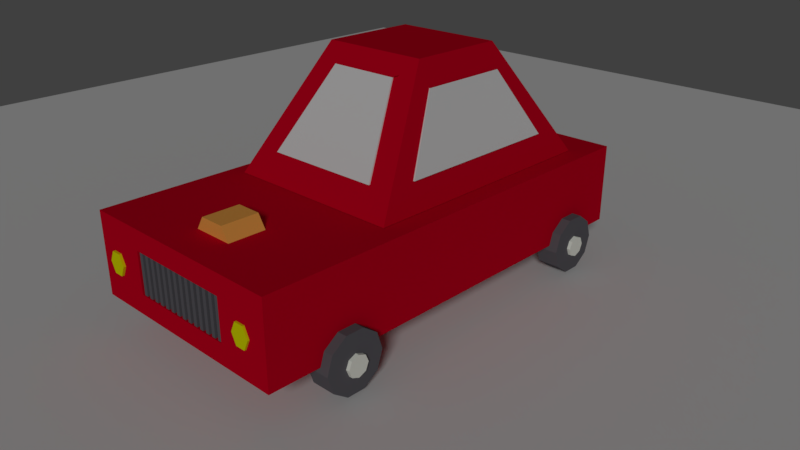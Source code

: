 # Source: Car.blend  (saved by Blender 2.78.0; exported with 4.5.12 LTS)
import bpy
from mathutils import Matrix  # noqa: F401  (used for matrix-valued properties, if any)

bpy.ops.wm.read_factory_settings(use_empty=True)
scene = bpy.context.scene
scene.name = 'Scene'

# ---- collections
col_collection_1 = bpy.data.collections.new('Collection 1'); scene.collection.children.link(col_collection_1)

# ---- materials (node trees are filled in below, after node groups)
mat_material = bpy.data.materials.new('Material')
mat_material.alpha_threshold = 0.0
mat_material.use_transparent_shadow = False
mat_material.diffuse_color = (1.0, 0.4444, 0.09137, 1.0)
mat_material.roughness = 0.5
mat_numplate = bpy.data.materials.new('Numplate')
mat_numplate.alpha_threshold = 0.0
mat_numplate.use_transparent_shadow = False
mat_numplate.diffuse_color = (1.0, 1.0, 1.0, 1.0)
mat_numplate.roughness = 0.5
mat_tyremid = bpy.data.materials.new('TyreMid')
mat_tyremid.alpha_threshold = 0.0
mat_tyremid.use_transparent_shadow = False
mat_tyremid.diffuse_color = (0.9816, 1.0, 0.9067, 1.0)
mat_tyremid.roughness = 0.5
mat_lights = bpy.data.materials.new('Lights')
mat_lights.alpha_threshold = 0.0
mat_lights.use_transparent_shadow = False
mat_lights.diffuse_color = (0.7862, 0.8, 0.0, 1.0)
mat_lights.roughness = 0.5
mat_tyres = bpy.data.materials.new('Tyres')
mat_tyres.alpha_threshold = 0.0
mat_tyres.use_transparent_shadow = False
mat_tyres.diffuse_color = (0.1305, 0.1264, 0.1424, 1.0)
mat_tyres.roughness = 0.5
mat_body = bpy.data.materials.new('body')
mat_body.alpha_threshold = 0.0
mat_body.use_transparent_shadow = False
mat_body.diffuse_color = (0.6383, 0.0, 0.01727, 1.0)
mat_body.roughness = 0.5
mat_body.line_color = (0.0, 0.0, 0.0, 1.0)
mat_windows = bpy.data.materials.new('Windows')
mat_windows.alpha_threshold = 0.0
mat_windows.use_transparent_shadow = False
mat_windows.roughness = 0.5

# ---- material node trees

# ---- world
world_world = bpy.data.worlds.new('World'); scene.world = world_world
world_world.color = (0.05088, 0.05088, 0.05088)
world_world.use_sun_shadow = False
world_world.sun_shadow_jitter_overblur = 0.0
world_world.cycles.sampling_method = 'MANUAL'

# ---- cameras
cam_camera = bpy.data.cameras.new('Camera')
cam_camera.clip_end = 100.0
cam_camera.lens = 35.0
cam_camera.sensor_width = 32.0
cam_camera.sensor_height = 18.0
cam_camera.display_size = 2.0
cam_camera.dof.focus_distance = 0.0
cam_camera.dof.aperture_fstop = 128.0
cam_camera.dof.aperture_blades = 6

# ---- lights
light_sun = bpy.data.lights.new('Sun', 'SUN')
light_sun.transmission_factor = 0.0
light_sun.angle = 0.1993
light_sun.energy = 1.0
light_sun.shadow_buffer_clip_start = 0.5
light_sun.shadow_soft_size = 0.1
light_sun.shadow_cascade_max_distance = 1000.0

# ---- meshes
me_cylinder_002 = bpy.data.meshes.new('Cylinder.002')
me_cylinder_002.from_pydata([(0.0, 0.0, -1.0), (0.0, 0.0, 1.0), (0.0, 1.0, -1.0), (0.0, 1.0, 1.0), (0.866, 0.5, -1.0), (0.866, 0.5, 1.0), (0.866, -0.5, -1.0), (0.866, -0.5, 1.0), (-8.742e-08, -1.0, -1.0), (-8.742e-08, -1.0, 1.0), (-0.866, -0.5, -1.0), (-0.866, -0.5, 1.0), (-0.866, 0.5, -1.0), (-0.866, 0.5, 1.0)], [], [(0, 2, 4), (1, 5, 3), (2, 3, 5, 4), (0, 4, 6), (1, 7, 5), (4, 5, 7, 6), (0, 6, 8), (1, 9, 7), (6, 7, 9, 8), (0, 8, 10), (1, 11, 9), (8, 9, 11, 10), (0, 10, 12), (1, 13, 11), (10, 11, 13, 12), (0, 12, 2), (1, 3, 13), (12, 13, 3, 2)])
me_cylinder_002.materials.append(mat_material)
me_cylinder_002.use_remesh_preserve_volume = False
me_cylinder_002.use_remesh_preserve_attributes = False
me_cylinder_002.use_mirror_vertex_groups = False
me_cylinder_002.update()
me_cube_004 = bpy.data.meshes.new('Cube.004')
me_cube_004.from_pydata([(-1.0, -1.0, -1.0), (-1.0, -1.0, 1.0), (-1.0, 1.0, -1.0), (-1.0, 1.0, 1.0), (1.0, -1.0, -1.0), (1.0, -1.0, 1.0), (1.0, 1.0, -1.0), (1.0, 1.0, 1.0)], [], [(0, 1, 3, 2), (2, 3, 7, 6), (6, 7, 5, 4), (4, 5, 1, 0), (2, 6, 4, 0), (7, 3, 1, 5)])
me_cube_004.materials.append(mat_numplate)
me_cube_004.use_remesh_preserve_volume = False
me_cube_004.use_remesh_preserve_attributes = False
me_cube_004.use_mirror_vertex_groups = False
me_cube_004.update()
me_cylinder_009 = bpy.data.meshes.new('Cylinder.009')
me_cylinder_009.from_pydata([(-2.999, 5.173e-09, -1.611), (-3.284, 5.173e-09, -1.611), (-2.999, -0.1425, -1.611), (-3.284, -0.1425, -1.611), (-2.999, -0.1008, -1.511), (-3.284, -0.1008, -1.511), (-2.999, 1.14e-08, -1.469), (-3.284, 1.14e-08, -1.469), (-2.999, 0.1008, -1.511), (-3.284, 0.1008, -1.511), (-2.999, 0.1425, -1.611), (-3.284, 0.1425, -1.611), (-2.999, 0.1008, -1.712), (-3.284, 0.1008, -1.712), (-2.999, 3.473e-09, -1.754), (-3.284, 3.473e-09, -1.754), (-2.999, -0.1008, -1.712), (-3.284, -0.1008, -1.712), (-2.999, 4.08, -1.611), (-3.284, 4.08, -1.611), (-2.999, 3.938, -1.611), (-3.284, 3.938, -1.611), (-2.999, 3.98, -1.511), (-3.284, 3.98, -1.511), (-2.999, 4.08, -1.469), (-3.284, 4.08, -1.469), (-2.999, 4.181, -1.511), (-3.284, 4.181, -1.511), (-2.999, 4.223, -1.611), (-3.284, 4.223, -1.611), (-2.999, 4.181, -1.712), (-3.284, 4.181, -1.712), (-2.999, 4.08, -1.754), (-3.284, 4.08, -1.754), (-2.999, 3.98, -1.712), (-3.284, 3.98, -1.712), (-6.041, 4.08, -1.611), (-6.326, 4.08, -1.611), (-6.041, 3.938, -1.611), (-6.326, 3.938, -1.611), (-6.041, 3.98, -1.511), (-6.326, 3.98, -1.511), (-6.041, 4.08, -1.469), (-6.326, 4.08, -1.469), (-6.041, 4.181, -1.511), (-6.326, 4.181, -1.511), (-6.041, 4.223, -1.611), (-6.326, 4.223, -1.611), (-6.041, 4.181, -1.712), (-6.326, 4.181, -1.712), (-6.041, 4.08, -1.754), (-6.326, 4.08, -1.754), (-6.041, 3.98, -1.712), (-6.326, 3.98, -1.712), (-6.041, 0.03011, -1.611), (-6.326, 0.03011, -1.611), (-6.041, -0.1124, -1.611), (-6.326, -0.1124, -1.611), (-6.041, -0.07066, -1.511), (-6.326, -0.07066, -1.511), (-6.041, 0.03011, -1.469), (-6.326, 0.03011, -1.469), (-6.041, 0.1309, -1.511), (-6.326, 0.1309, -1.511), (-6.041, 0.1726, -1.611), (-6.326, 0.1726, -1.611), (-6.041, 0.1309, -1.712), (-6.326, 0.1309, -1.712), (-6.041, 0.03011, -1.754), (-6.326, 0.03011, -1.754), (-6.041, -0.07066, -1.712), (-6.326, -0.07066, -1.712)], [], [(0, 2, 4), (1, 5, 3), (2, 3, 5, 4), (0, 4, 6), (1, 7, 5), (4, 5, 7, 6), (0, 6, 8), (1, 9, 7), (6, 7, 9, 8), (0, 8, 10), (1, 11, 9), (8, 9, 11, 10), (0, 10, 12), (1, 13, 11), (10, 11, 13, 12), (0, 12, 14), (1, 15, 13), (12, 13, 15, 14), (0, 14, 16), (1, 17, 15), (14, 15, 17, 16), (0, 16, 2), (1, 3, 17), (16, 17, 3, 2), (18, 20, 22), (19, 23, 21), (20, 21, 23, 22), (18, 22, 24), (19, 25, 23), (22, 23, 25, 24), (18, 24, 26), (19, 27, 25), (24, 25, 27, 26), (18, 26, 28), (19, 29, 27), (26, 27, 29, 28), (18, 28, 30), (19, 31, 29), (28, 29, 31, 30), (18, 30, 32), (19, 33, 31), (30, 31, 33, 32), (18, 32, 34), (19, 35, 33), (32, 33, 35, 34), (18, 34, 20), (19, 21, 35), (34, 35, 21, 20), (36, 38, 40), (37, 41, 39), (38, 39, 41, 40), (36, 40, 42), (37, 43, 41), (40, 41, 43, 42), (36, 42, 44), (37, 45, 43), (42, 43, 45, 44), (36, 44, 46), (37, 47, 45), (44, 45, 47, 46), (36, 46, 48), (37, 49, 47), (46, 47, 49, 48), (36, 48, 50), (37, 51, 49), (48, 49, 51, 50), (36, 50, 52), (37, 53, 51), (50, 51, 53, 52), (36, 52, 38), (37, 39, 53), (52, 53, 39, 38), (54, 56, 58), (55, 59, 57), (56, 57, 59, 58), (54, 58, 60), (55, 61, 59), (58, 59, 61, 60), (54, 60, 62), (55, 63, 61), (60, 61, 63, 62), (54, 62, 64), (55, 65, 63), (62, 63, 65, 64), (54, 64, 66), (55, 67, 65), (64, 65, 67, 66), (54, 66, 68), (55, 69, 67), (66, 67, 69, 68), (54, 68, 70), (55, 71, 69), (68, 69, 71, 70), (54, 70, 56), (55, 57, 71), (70, 71, 57, 56)])
me_cylinder_009.materials.append(mat_tyremid)
me_cylinder_009.use_remesh_preserve_volume = False
me_cylinder_009.use_remesh_preserve_attributes = False
me_cylinder_009.use_mirror_vertex_groups = False
me_cylinder_009.update()
me_plane = bpy.data.meshes.new('Plane')
me_plane.from_pydata([(-1.167, -1.0, 0.0), (0.8332, -1.0, 0.0), (-1.167, 1.0, 0.0), (0.8332, 1.0, 0.0)], [], [(0, 1, 3, 2)])
me_plane.use_remesh_preserve_volume = False
me_plane.use_remesh_preserve_attributes = False
me_plane.use_mirror_vertex_groups = False
me_plane.update()
me_cylinder_008 = bpy.data.meshes.new('Cylinder.008')
me_cylinder_008.from_pydata([(0.0, 1.0, -1.0), (0.0, 1.0, 1.0), (0.866, 0.5, -1.0), (0.866, 0.5, 1.0), (0.866, -0.5, -1.0), (0.866, -0.5, 1.0), (-8.742e-08, -1.0, -1.0), (-8.742e-08, -1.0, 1.0), (-0.866, -0.5, -1.0), (-0.866, -0.5, 1.0), (-0.866, 0.5, -1.0), (-0.866, 0.5, 1.0)], [], [(0, 1, 3, 2), (2, 3, 5, 4), (4, 5, 7, 6), (6, 7, 9, 8), (3, 1, 11, 9, 7, 5), (8, 9, 11, 10), (10, 11, 1, 0), (0, 2, 4, 6, 8, 10)])
me_cylinder_008.materials.append(mat_lights)
me_cylinder_008.use_remesh_preserve_volume = False
me_cylinder_008.use_remesh_preserve_attributes = False
me_cylinder_008.use_mirror_vertex_groups = False
me_cylinder_008.update()
me_cylinder_004 = bpy.data.meshes.new('Cylinder.004')
me_cylinder_004.from_pydata([(-0.6958, 0.0, -1.695), (-0.6958, 1.0, -1.695), (-0.6958, 0.641, 0.16), (0.0113, 0.7071, -1.695), (-0.2426, 0.4532, 0.16), (0.3042, -4.371e-08, -1.695), (-0.05482, -2.564e-08, 0.16), (0.0113, -0.7071, -1.695), (-0.2426, -0.4532, 0.16), (-0.6958, -1.0, -1.695), (-0.6958, -0.641, 0.16), (-1.403, -0.7071, -1.695), (-1.149, -0.4532, 0.16), (-1.696, 1.192e-08, -1.695), (-1.337, 1.002e-08, 0.16), (-1.403, 0.7071, -1.695), (-1.149, 0.4532, 0.16), (-0.6958, 1.0, 0.06964), (0.0113, 0.7071, 0.06964), (0.3042, -4.371e-08, 0.06964), (0.0113, -0.7071, 0.06964), (-0.6958, -1.0, 0.06964), (-1.403, -0.7071, 0.06964), (-1.696, 1.192e-08, 0.06964), (-1.403, 0.7071, 0.06964), (-0.6958, 0.641, -0.1044), (-0.6958, 2.378e-09, -0.1044), (-0.2426, 0.4532, -0.1044), (-0.05482, -2.564e-08, -0.1044), (-0.2426, -0.4532, -0.1044), (-0.6958, -0.641, -0.1044), (-1.149, -0.4532, -0.1044), (-1.337, 1.002e-08, -0.1044), (-1.149, 0.4532, -0.1044), (-0.6958, 2.184, -1.695), (-0.6958, 3.184, -1.695), (-0.6958, 2.825, 0.16), (0.0113, 2.891, -1.695), (-0.2426, 2.637, 0.16), (0.3042, 2.184, -1.695), (-0.05482, 2.184, 0.16), (0.0113, 1.477, -1.695), (-0.2426, 1.73, 0.16), (-0.6958, 1.184, -1.695), (-0.6958, 1.543, 0.16), (-1.403, 1.477, -1.695), (-1.149, 1.73, 0.16), (-1.696, 2.184, -1.695), (-1.337, 2.184, 0.16), (-1.403, 2.891, -1.695), (-1.149, 2.637, 0.16), (-0.6958, 3.184, 0.06964), (0.0113, 2.891, 0.06964), (0.3042, 2.184, 0.06964), (0.0113, 1.477, 0.06964), (-0.6958, 1.184, 0.06964), (-1.403, 1.477, 0.06964), (-1.696, 2.184, 0.06964), (-1.403, 2.891, 0.06964), (-0.6958, 2.825, -0.1044), (-0.6958, 2.184, -0.1044), (-0.2426, 2.637, -0.1044), (-0.05482, 2.184, -0.1044), (-0.2426, 1.73, -0.1044), (-0.6958, 1.543, -0.1044), (-1.149, 1.73, -0.1044), (-1.337, 2.184, -0.1044), (-1.149, 2.637, -0.1044), (-0.6958, 13.84, -1.695), (-0.6958, 14.84, -1.695), (-0.6958, 14.49, 0.16), (0.0113, 14.55, -1.695), (-0.2426, 14.3, 0.16), (0.3042, 13.84, -1.695), (-0.05482, 13.84, 0.16), (0.0113, 13.14, -1.695), (-0.2426, 13.39, 0.16), (-0.6958, 12.84, -1.695), (-0.6958, 13.2, 0.16), (-1.403, 13.14, -1.695), (-1.149, 13.39, 0.16), (-1.696, 13.84, -1.695), (-1.337, 13.84, 0.16), (-1.403, 14.55, -1.695), (-1.149, 14.3, 0.16), (-0.6958, 14.84, 0.06964), (0.0113, 14.55, 0.06964), (0.3042, 13.84, 0.06964), (0.0113, 13.14, 0.06964), (-0.6958, 12.84, 0.06964), (-1.403, 13.14, 0.06964), (-1.696, 13.84, 0.06964), (-1.403, 14.55, 0.06964), (-0.6958, 14.49, -0.1044), (-0.6958, 13.84, -0.1044), (-0.2426, 14.3, -0.1044), (-0.05482, 13.84, -0.1044), (-0.2426, 13.39, -0.1044), (-0.6958, 13.2, -0.1044), (-1.149, 13.39, -0.1044), (-1.337, 13.84, -0.1044), (-1.149, 14.3, -0.1044), (-0.6958, 16.03, -1.695), (-0.6958, 17.03, -1.695), (-0.6958, 16.67, 0.16), (0.0113, 16.73, -1.695), (-0.2426, 16.48, 0.16), (0.3042, 16.03, -1.695), (-0.05482, 16.03, 0.16), (0.0113, 15.32, -1.695), (-0.2426, 15.57, 0.16), (-0.6958, 15.03, -1.695), (-0.6958, 15.39, 0.16), (-1.403, 15.32, -1.695), (-1.149, 15.57, 0.16), (-1.696, 16.03, -1.695), (-1.337, 16.03, 0.16), (-1.403, 16.73, -1.695), (-1.149, 16.48, 0.16), (-0.6958, 17.03, 0.06964), (0.0113, 16.73, 0.06964), (0.3042, 16.03, 0.06964), (0.0113, 15.32, 0.06964), (-0.6958, 15.03, 0.06964), (-1.403, 15.32, 0.06964), (-1.696, 16.03, 0.06964), (-1.403, 16.73, 0.06964), (-0.6958, 16.67, -0.1044), (-0.6958, 16.03, -0.1044), (-0.2426, 16.48, -0.1044), (-0.05482, 16.03, -0.1044), (-0.2426, 15.57, -0.1044), (-0.6958, 15.39, -0.1044), (-1.149, 15.57, -0.1044), (-1.337, 16.03, -0.1044), (-1.149, 16.48, -0.1044)], [], [(0, 1, 3), (8, 6, 28, 29), (17, 2, 4, 18), (0, 3, 5), (4, 2, 25, 27), (18, 4, 6, 19), (0, 5, 7), (14, 12, 31, 32), (19, 6, 8, 20), (0, 7, 9), (6, 4, 27, 28), (20, 8, 10, 21), (0, 9, 11), (12, 10, 30, 31), (21, 10, 12, 22), (0, 11, 13), (2, 16, 33, 25), (22, 12, 14, 23), (0, 13, 15), (10, 8, 29, 30), (23, 14, 16, 24), (0, 15, 1), (16, 14, 32, 33), (24, 16, 2, 17), (15, 24, 17, 1), (13, 23, 24, 15), (11, 22, 23, 13), (9, 21, 22, 11), (7, 20, 21, 9), (5, 19, 20, 7), (3, 18, 19, 5), (1, 17, 18, 3), (26, 27, 25), (26, 28, 27), (26, 29, 28), (26, 30, 29), (26, 31, 30), (26, 32, 31), (26, 33, 32), (26, 25, 33), (34, 35, 37), (42, 40, 62, 63), (51, 36, 38, 52), (34, 37, 39), (38, 36, 59, 61), (52, 38, 40, 53), (34, 39, 41), (48, 46, 65, 66), (53, 40, 42, 54), (34, 41, 43), (40, 38, 61, 62), (54, 42, 44, 55), (34, 43, 45), (46, 44, 64, 65), (55, 44, 46, 56), (34, 45, 47), (36, 50, 67, 59), (56, 46, 48, 57), (34, 47, 49), (44, 42, 63, 64), (57, 48, 50, 58), (34, 49, 35), (50, 48, 66, 67), (58, 50, 36, 51), (49, 58, 51, 35), (47, 57, 58, 49), (45, 56, 57, 47), (43, 55, 56, 45), (41, 54, 55, 43), (39, 53, 54, 41), (37, 52, 53, 39), (35, 51, 52, 37), (60, 61, 59), (60, 62, 61), (60, 63, 62), (60, 64, 63), (60, 65, 64), (60, 66, 65), (60, 67, 66), (60, 59, 67), (68, 69, 71), (76, 74, 96, 97), (85, 70, 72, 86), (68, 71, 73), (72, 70, 93, 95), (86, 72, 74, 87), (68, 73, 75), (82, 80, 99, 100), (87, 74, 76, 88), (68, 75, 77), (74, 72, 95, 96), (88, 76, 78, 89), (68, 77, 79), (80, 78, 98, 99), (89, 78, 80, 90), (68, 79, 81), (70, 84, 101, 93), (90, 80, 82, 91), (68, 81, 83), (78, 76, 97, 98), (91, 82, 84, 92), (68, 83, 69), (84, 82, 100, 101), (92, 84, 70, 85), (83, 92, 85, 69), (81, 91, 92, 83), (79, 90, 91, 81), (77, 89, 90, 79), (75, 88, 89, 77), (73, 87, 88, 75), (71, 86, 87, 73), (69, 85, 86, 71), (94, 95, 93), (94, 96, 95), (94, 97, 96), (94, 98, 97), (94, 99, 98), (94, 100, 99), (94, 101, 100), (94, 93, 101), (102, 103, 105), (110, 108, 130, 131), (119, 104, 106, 120), (102, 105, 107), (106, 104, 127, 129), (120, 106, 108, 121), (102, 107, 109), (116, 114, 133, 134), (121, 108, 110, 122), (102, 109, 111), (108, 106, 129, 130), (122, 110, 112, 123), (102, 111, 113), (114, 112, 132, 133), (123, 112, 114, 124), (102, 113, 115), (104, 118, 135, 127), (124, 114, 116, 125), (102, 115, 117), (112, 110, 131, 132), (125, 116, 118, 126), (102, 117, 103), (118, 116, 134, 135), (126, 118, 104, 119), (117, 126, 119, 103), (115, 125, 126, 117), (113, 124, 125, 115), (111, 123, 124, 113), (109, 122, 123, 111), (107, 121, 122, 109), (105, 120, 121, 107), (103, 119, 120, 105), (128, 129, 127), (128, 130, 129), (128, 131, 130), (128, 132, 131), (128, 133, 132), (128, 134, 133), (128, 135, 134), (128, 127, 135)])
me_cylinder_004.materials.append(mat_tyres)
me_cylinder_004.use_remesh_preserve_volume = False
me_cylinder_004.use_remesh_preserve_attributes = False
me_cylinder_004.use_mirror_vertex_groups = False
me_cylinder_004.update()
me_cylinder_003 = bpy.data.meshes.new('Cylinder.003')
me_cylinder_003.from_pydata([(0.0, 1.0, -1.0), (0.0, 1.0, 1.0), (0.866, 0.5, -1.0), (0.866, 0.5, 1.0), (0.866, -0.5, -1.0), (0.866, -0.5, 1.0), (-8.742e-08, -1.0, -1.0), (-8.742e-08, -1.0, 1.0), (-0.866, -0.5, -1.0), (-0.866, -0.5, 1.0), (-0.866, 0.5, -1.0), (-0.866, 0.5, 1.0)], [], [(0, 1, 3, 2), (2, 3, 5, 4), (4, 5, 7, 6), (6, 7, 9, 8), (3, 1, 11, 9, 7, 5), (8, 9, 11, 10), (10, 11, 1, 0), (0, 2, 4, 6, 8, 10)])
me_cylinder_003.materials.append(mat_lights)
me_cylinder_003.use_remesh_preserve_volume = False
me_cylinder_003.use_remesh_preserve_attributes = False
me_cylinder_003.use_mirror_vertex_groups = False
me_cylinder_003.update()
me_cylinder_001 = bpy.data.meshes.new('Cylinder.001')
me_cylinder_001.from_pydata([(0.0, 1.0, -1.0), (0.0, 1.0, 1.0), (0.866, 0.5, -1.0), (0.866, 0.5, 1.0), (0.866, -0.5, -1.0), (0.866, -0.5, 1.0), (-8.742e-08, -1.0, -1.0), (-8.742e-08, -1.0, 1.0), (-0.866, -0.5, -1.0), (-0.866, -0.5, 1.0), (-0.866, 0.5, -1.0), (-0.866, 0.5, 1.0)], [], [(0, 1, 3, 2), (2, 3, 5, 4), (4, 5, 7, 6), (6, 7, 9, 8), (3, 1, 11, 9, 7, 5), (8, 9, 11, 10), (10, 11, 1, 0), (0, 2, 4, 6, 8, 10)])
me_cylinder_001.materials.append(mat_lights)
me_cylinder_001.use_remesh_preserve_volume = False
me_cylinder_001.use_remesh_preserve_attributes = False
me_cylinder_001.use_mirror_vertex_groups = False
me_cylinder_001.update()
me_cylinder = bpy.data.meshes.new('Cylinder')
me_cylinder.from_pydata([(0.0, 1.0, -1.0), (0.0, 1.0, 1.0), (0.866, 0.5, -1.0), (0.866, 0.5, 1.0), (0.866, -0.5, -1.0), (0.866, -0.5, 1.0), (-8.742e-08, -1.0, -1.0), (-8.742e-08, -1.0, 1.0), (-0.866, -0.5, -1.0), (-0.866, -0.5, 1.0), (-0.866, 0.5, -1.0), (-0.866, 0.5, 1.0)], [], [(0, 1, 3, 2), (2, 3, 5, 4), (4, 5, 7, 6), (6, 7, 9, 8), (3, 1, 11, 9, 7, 5), (8, 9, 11, 10), (10, 11, 1, 0), (0, 2, 4, 6, 8, 10)])
me_cylinder.materials.append(mat_lights)
me_cylinder.use_remesh_preserve_volume = False
me_cylinder.use_remesh_preserve_attributes = False
me_cylinder.use_mirror_vertex_groups = False
me_cylinder.update()
me_cube_002 = bpy.data.meshes.new('Cube.002')
me_cube_002.from_pydata([(-1.0, -1.0, -1.0), (-1.0, -1.0, 1.0), (-1.0, 1.0, -1.0), (-1.0, 1.0, 1.0), (1.0, -1.0, -1.0), (1.0, -1.0, 1.0), (1.0, 1.0, -1.0), (1.0, 1.0, 1.0)], [], [(0, 1, 3, 2), (2, 3, 7, 6), (6, 7, 5, 4), (4, 5, 1, 0), (2, 6, 4, 0), (7, 3, 1, 5)])
me_cube_002.materials.append(mat_tyres)
me_cube_002.use_remesh_preserve_volume = False
me_cube_002.use_remesh_preserve_attributes = False
me_cube_002.use_mirror_vertex_groups = False
me_cube_002.update()
me_cube_001 = bpy.data.meshes.new('Cube.001')
me_cube_001.from_pydata([(-2.854, -1.537, -1.0), (-1.473, -0.9035, 1.0), (-2.854, 1.592, -1.0), (-1.473, 0.9587, 1.0), (1.617, -1.537, -1.0), (0.1919, -0.9035, 1.0), (1.617, 1.592, -1.0), (0.1919, 0.9587, 1.0), (-4.391, 1.621, -2.461), (-4.391, 2.016, -2.461), (-4.296, 1.621, -2.755), (-4.296, 2.016, -2.755), (-4.046, 1.621, -2.936), (-4.046, 2.016, -2.936), (-3.737, 1.621, -2.936), (-3.737, 2.016, -2.936), (-3.487, 1.621, -2.755), (-3.487, 2.016, -2.755), (-3.391, 1.621, -2.461), (-3.391, 2.016, -2.461), (-3.487, 1.621, -2.167), (-3.487, 2.016, -2.167), (-3.737, 1.621, -1.985), (-3.737, 2.016, -1.985), (-4.046, 1.621, -1.985), (-4.046, 2.016, -1.985), (-4.296, 1.621, -2.167), (-4.296, 2.016, -2.167), (-4.391, -2.033, -2.461), (-4.391, -1.638, -2.461), (-4.296, -2.033, -2.755), (-4.296, -1.638, -2.755), (-4.046, -2.033, -2.936), (-4.046, -1.638, -2.936), (-3.737, -2.033, -2.936), (-3.737, -1.638, -2.936), (-3.487, -2.033, -2.755), (-3.487, -1.638, -2.755), (-3.391, -2.033, -2.461), (-3.391, -1.638, -2.461), (-3.487, -2.033, -2.167), (-3.487, -1.638, -2.167), (-3.737, -2.033, -1.985), (-3.737, -1.638, -1.985), (-4.046, -2.033, -1.985), (-4.046, -1.638, -1.985), (-4.296, -2.033, -2.167), (-4.296, -1.638, -2.167), (0.7101, -2.033, -2.461), (0.7101, -1.638, -2.461), (0.8056, -2.033, -2.755), (0.8056, -1.638, -2.755), (1.056, -2.033, -2.936), (1.056, -1.638, -2.936), (1.365, -2.033, -2.936), (1.365, -1.638, -2.936), (1.615, -2.033, -2.755), (1.615, -1.638, -2.755), (1.71, -2.033, -2.461), (1.71, -1.638, -2.461), (1.615, -2.033, -2.167), (1.615, -1.638, -2.167), (1.365, -2.033, -1.985), (1.365, -1.638, -1.985), (1.056, -2.033, -1.985), (1.056, -1.638, -1.985), (0.8056, -2.033, -2.167), (0.8056, -1.638, -2.167), (0.8056, 2.025, -2.167), (0.8056, 1.63, -2.167), (1.056, 2.025, -1.985), (1.056, 1.63, -1.985), (1.365, 2.025, -1.985), (1.365, 1.63, -1.985), (1.615, 2.025, -2.167), (1.615, 1.63, -2.167), (1.71, 2.025, -2.461), (1.71, 1.63, -2.461), (1.615, 2.025, -2.755), (1.615, 1.63, -2.755), (1.365, 2.025, -2.936), (1.365, 1.63, -2.936), (1.056, 2.025, -2.936), (1.056, 1.63, -2.936), (0.8056, 2.025, -2.755), (0.8056, 1.63, -2.755), (0.7101, 2.025, -2.461), (0.7101, 1.63, -2.461), (-2.854, 1.592, -1.0), (-2.854, -1.537, -1.0), (-1.473, -0.9035, 1.0), (-1.473, 0.9587, 1.0), (1.617, 1.592, -1.0), (0.1919, 0.9587, 1.0), (1.617, -1.537, -1.0), (0.1919, -0.9035, 1.0), (-1.684, -0.6735, 0.753), (0.4231, -0.6735, 0.753), (-2.599, 1.048, -0.5904), (-2.599, -0.9923, -0.5904), (-1.698, -0.5793, 0.7139), (-1.698, 0.6352, 0.7139), (1.307, 0.9288, -0.5317), (0.4625, 0.553, 0.6552), (1.307, -0.9279, -0.5317), (0.4625, -0.5522, 0.6552), (-2.116, -1.422, -0.5533), (0.8689, -1.416, -0.5533), (0.1557, -1.053, 0.5852), (-1.402, -1.053, 0.5852), (-2.075, 1.457, -0.5369), (-1.384, 1.107, 0.5682), (0.833, 1.457, -0.543), (0.1181, 1.107, 0.5682)], [], [(2, 0, 89, 88), (5, 1, 90, 95), (1, 3, 91, 90), (6, 2, 88, 92), (2, 6, 4, 0), (7, 3, 1, 5), (8, 9, 11, 10), (10, 11, 13, 12), (12, 13, 15, 14), (14, 15, 17, 16), (16, 17, 19, 18), (18, 19, 21, 20), (20, 21, 23, 22), (22, 23, 25, 24), (11, 9, 27, 25, 23, 21, 19, 17, 15, 13), (24, 25, 27, 26), (26, 27, 9, 8), (8, 10, 12, 14, 16, 18, 20, 22, 24, 26), (28, 29, 31, 30), (30, 31, 33, 32), (32, 33, 35, 34), (34, 35, 37, 36), (36, 37, 39, 38), (38, 39, 41, 40), (40, 41, 43, 42), (42, 43, 45, 44), (31, 29, 47, 45, 43, 41, 39, 37, 35, 33), (44, 45, 47, 46), (46, 47, 29, 28), (28, 30, 32, 34, 36, 38, 40, 42, 44, 46), (48, 49, 51, 50), (50, 51, 53, 52), (52, 53, 55, 54), (54, 55, 57, 56), (56, 57, 59, 58), (58, 59, 61, 60), (60, 61, 63, 62), (62, 63, 65, 64), (51, 49, 67, 65, 63, 61, 59, 57, 55, 53), (64, 65, 67, 66), (66, 67, 49, 48), (48, 50, 52, 54, 56, 58, 60, 62, 64, 66), (69, 68, 86, 87), (73, 72, 70, 71), (75, 74, 72, 73), (77, 76, 74, 75), (79, 78, 76, 77), (81, 80, 78, 79), (83, 82, 80, 81), (85, 84, 82, 83), (84, 86, 68, 70, 72, 74, 76, 78, 80, 82), (87, 86, 84, 85), (71, 70, 68, 69), (87, 85, 83, 81, 79, 77, 75, 73, 71, 69), (89, 90, 91, 88), (88, 91, 93, 92), (92, 93, 95, 94), (94, 95, 90, 89), (4, 6, 92, 94), (3, 7, 93, 91), (0, 4, 94, 89), (7, 5, 95, 93), (97, 96, 100, 105), (99, 100, 101, 98), (98, 101, 103, 102), (102, 103, 105, 104), (104, 105, 100, 99), (107, 108, 109, 106), (106, 109, 111, 110), (110, 111, 113, 112), (112, 113, 108, 107)])
me_cube_001.polygons.foreach_set('material_index', [1, 1, 1, 1, 1, 1, 0, 0, 0, 0, 0, 0, 0, 0, 0, 0, 0, 0, 0, 0, 0, 0, 0, 0, 0, 0, 0, 0, 0, 0, 0, 0, 0, 0, 0, 0, 0, 0, 0, 0, 0, 0, 0, 0, 0, 0, 0, 0, 0, 0, 0, 0, 0, 0, 1, 1, 1, 1, 1, 1, 1, 1, 1, 2, 2, 2, 2, 2, 2, 2, 2])
me_cube_001.materials.append(mat_tyres)
me_cube_001.materials.append(mat_body)
me_cube_001.materials.append(mat_windows)
me_cube_001.use_remesh_preserve_volume = False
me_cube_001.use_remesh_preserve_attributes = False
me_cube_001.use_mirror_vertex_groups = False
me_cube_001.update()
me_cube = bpy.data.meshes.new('Cube')
me_cube.from_pydata([(1.0, 1.0, -0.8333), (1.0, -1.0, -0.8333), (-1.0, -1.0, -0.8333), (-1.0, 1.0, -0.8333), (1.0, 1.0, 1.0), (1.0, -1.0, 1.0), (-1.0, -1.001, 1.0), (-1.0, 1.001, 1.0), (1.0, 1.0, -0.375), (1.0, 1.0, 0.08333), (1.0, 1.0, 0.5417), (1.0, -1.0, -0.375), (1.0, -1.0, 0.08333), (1.0, -1.0, 0.5417), (-1.0, -1.0, -0.375), (-1.0, -1.0, 0.08333), (-1.0, -1.0, 0.5417), (-1.0, 1.0, -0.375), (-1.0, 1.0, 0.08333), (-1.0, 1.0, 0.5417), (1.0, 0.5, -0.8333), (1.0, -5.96e-08, -0.8333), (1.0, -0.5, -0.8333), (-1.0, -0.5, -0.8333), (-1.0, 2.98e-07, -0.8333), (-1.0, 0.5, -0.8333), (1.0, 0.5, 1.0), (1.0, -5.364e-07, 1.0), (1.0, -0.5, 1.0), (-1.0, -0.5003, 1.0), (-1.0, 2.092e-07, 1.0), (-1.0, 0.5003, 1.0), (-1.0, -0.5, -0.375), (-1.0, 2.384e-07, -0.375), (-1.0, 0.5, -0.375), (-1.0, -0.5, 0.08333), (-1.0, 0.5, 0.08333), (-1.0, -0.5, 0.5417), (-1.0, 2.086e-07, 0.5417), (-1.0, 0.5, 0.5417), (1.0, 0.5, -0.375), (1.0, -1.788e-07, -0.375), (1.0, -0.5, -0.375), (1.0, 0.5, 0.08333), (1.0, -2.98e-07, 0.08333), (1.0, -0.5, 0.08333), (1.0, 0.5, 0.5417), (1.0, -4.172e-07, 0.5417), (1.0, -0.5, 0.5417), (-0.9333, -0.5, -0.375), (-0.9333, 2.384e-07, -0.375), (-0.9333, 0.5, -0.375), (-0.9333, -0.5, 0.08333), (-0.9333, 2.086e-07, 0.08333), (-0.9333, 0.5, 0.08333), (-0.9333, -0.5, 0.5417), (-0.9333, 2.086e-07, 0.5417), (-0.9333, 0.5, 0.5417)], [], [(22, 1, 2, 23), (28, 29, 6, 5), (48, 28, 5, 13), (13, 5, 6, 16), (39, 31, 7, 19), (8, 0, 3, 17), (4, 10, 19, 7), (10, 9, 18, 19), (9, 8, 17, 18), (25, 34, 17, 3), (34, 36, 18, 17), (36, 39, 19, 18), (1, 11, 14, 2), (11, 12, 15, 14), (12, 13, 16, 15), (22, 42, 11, 1), (42, 45, 12, 11), (45, 48, 13, 12), (9, 10, 46, 43), (43, 46, 47, 44), (44, 47, 48, 45), (8, 9, 43, 40), (40, 43, 44, 41), (41, 44, 45, 42), (0, 8, 40, 20), (20, 40, 41, 21), (21, 41, 42, 22), (15, 16, 37, 35), (38, 39, 57, 56), (32, 35, 52, 49), (14, 15, 35, 32), (36, 34, 51, 54), (33, 32, 49, 50), (2, 14, 32, 23), (23, 32, 33, 24), (24, 33, 34, 25), (16, 6, 29, 37), (37, 29, 30, 38), (38, 30, 31, 39), (10, 4, 26, 46), (46, 26, 27, 47), (47, 27, 28, 48), (4, 7, 31, 26), (26, 31, 30, 27), (27, 30, 29, 28), (0, 20, 25, 3), (20, 21, 24, 25), (21, 22, 23, 24), (52, 55, 56, 53), (53, 56, 57, 54), (49, 52, 53, 50), (50, 53, 54, 51), (34, 33, 50, 51), (39, 36, 54, 57), (37, 38, 56, 55), (35, 37, 55, 52)])
me_cube.materials.append(mat_body)
me_cube.use_remesh_preserve_volume = False
me_cube.use_remesh_preserve_attributes = False
me_cube.use_mirror_vertex_groups = False
me_cube.update()

# ---- objects
ob_cylinder_006 = bpy.data.objects.new('Cylinder.006', me_cylinder_002)
ob_cube_003 = bpy.data.objects.new('Cube.003', me_cube_004)
ob_cylinder_005 = bpy.data.objects.new('Cylinder.005', me_cylinder_009)
ob_camera = bpy.data.objects.new('Camera', cam_camera)
ob_plane = bpy.data.objects.new('Plane', me_plane)
ob_cylinder_002 = bpy.data.objects.new('Cylinder.002', me_cylinder_008)
ob_cylinder_004 = bpy.data.objects.new('Cylinder.004', me_cylinder_004)
ob_cylinder_003 = bpy.data.objects.new('Cylinder.003', me_cylinder_003)
ob_sun = bpy.data.objects.new('Sun', light_sun)
ob_cylinder_001 = bpy.data.objects.new('Cylinder.001', me_cylinder_001)
ob_cylinder = bpy.data.objects.new('Cylinder', me_cylinder)
ob_cube_002 = bpy.data.objects.new('Cube.002', me_cube_002)
ob_cube_001 = bpy.data.objects.new('Cube.001', me_cube_001)
ob_cube = bpy.data.objects.new('Cube', me_cube)

# ---- transforms, parenting, visibility, modifiers, constraints
ob_cylinder_006.location = (0.1753, -2.584, 0.499)
ob_cylinder_006.rotation_euler = (1.571, -1.571, 0.0)
ob_cylinder_006.scale = (0.3151, 0.3435, -0.2468)
ob_cylinder_006.lineart.crease_threshold = 0.0
ob_cube_003.location = (0.1105, 2.678, 0.2613)
ob_cube_003.scale = (0.7037, 0.07227, 0.1783)
ob_cube_003.lineart.crease_threshold = 0.0
ob_cylinder_005.location = (4.807, -2.25, 1.026)
ob_cylinder_005.lineart.crease_threshold = 0.0
ob_camera.location = (7.543, -7.591, 4.541)
ob_camera.rotation_euler = (1.151, -1.807e-06, 0.7658)
ob_camera.lineart.crease_threshold = 0.0
ob_plane.location = (2.0, 0.0, -1.0)
ob_plane.scale = (11.99, 11.99, 11.99)
ob_plane.lineart.crease_threshold = 0.0
ob_cylinder_002.location = (-1.019, 2.621, 0.2443)
ob_cylinder_002.rotation_euler = (-1.571, 1.571, 0.0)
ob_cylinder_002.scale = (0.1614, 0.1331, -0.1146)
ob_cylinder_002.lineart.crease_threshold = 0.0
ob_cylinder_004.location = (0.9455, 2.754, -0.3389)
ob_cylinder_004.rotation_euler = (-1.571, 1.571, 0.0)
ob_cylinder_004.scale = (0.105, 0.1052, 0.4567)
ob_cylinder_004.lineart.crease_threshold = 0.0
ob_cylinder_003.location = (1.253, 2.621, 0.2443)
ob_cylinder_003.rotation_euler = (-1.571, 1.571, 0.0)
ob_cylinder_003.scale = (0.1614, 0.1331, -0.1146)
ob_cylinder_003.lineart.crease_threshold = 0.0
ob_sun.location = (11.35, -12.95, 9.814)
ob_sun.rotation_euler = (-0.9606, -0.5991, 3.407)
ob_sun.lineart.crease_threshold = 0.0
ob_cylinder_001.location = (1.253, -3.221, 0.02509)
ob_cylinder_001.rotation_euler = (-1.571, 1.571, 0.0)
ob_cylinder_001.scale = (0.1614, 0.1331, -0.1146)
ob_cylinder_001.lineart.crease_threshold = 0.0
ob_cylinder.location = (-1.056, -3.229, 0.02509)
ob_cylinder.rotation_euler = (-1.571, 1.571, 0.0)
ob_cylinder.scale = (0.1614, 0.1331, -0.1146)
ob_cylinder.lineart.crease_threshold = 0.0
ob_cube_002.location = (-0.5543, -3.226, 0.05495)
ob_cube_002.rotation_euler = (0.0, -0.0, 1.571)
ob_cube_002.scale = (0.07544, -0.02697, 0.2778)
ob_cube_002.lineart.crease_threshold = 0.0
_m = ob_cube_002.modifiers.new('Array', 'ARRAY')
_m.count = 14
_m.constant_offset_displace = (0.0, 0.0, 0.0)
_m.relative_offset_displace = (0.0, 2.0, 0.0)
ob_cube_001.location = (0.1336, 0.8596, 1.407)
ob_cube_001.rotation_euler = (0.0, -0.0, 1.571)
ob_cube_001.scale = (0.8, 0.8, 0.8)
ob_cube_001.lineart.crease_threshold = 0.0
ob_cube.location = (0.1336, -0.3107, 1.49e-08)
ob_cube.rotation_euler = (0.0, -0.0, 1.571)
ob_cube.scale = (3.0, 1.5, 0.6)
ob_cube.lock_rotations_4d = False
ob_cube.empty_display_type = 'ARROWS'
ob_cube.lineart.crease_threshold = 0.0

# ---- collection membership
col_collection_1.objects.link(ob_cylinder_006)
col_collection_1.objects.link(ob_cube_003)
col_collection_1.objects.link(ob_cylinder_005)
col_collection_1.objects.link(ob_camera)
col_collection_1.objects.link(ob_plane)
col_collection_1.objects.link(ob_cylinder_002)
col_collection_1.objects.link(ob_cylinder_004)
col_collection_1.objects.link(ob_cylinder_003)
col_collection_1.objects.link(ob_sun)
col_collection_1.objects.link(ob_cylinder_001)
col_collection_1.objects.link(ob_cylinder)
col_collection_1.objects.link(ob_cube_002)
col_collection_1.objects.link(ob_cube_001)
col_collection_1.objects.link(ob_cube)

# ---- scene / render settings (as saved in the file)
scene.camera = ob_camera
scene.frame_start = 1; scene.frame_end = 250; scene.frame_set(1)
scene.render.engine = 'BLENDER_EEVEE_NEXT'
scene.render.resolution_percentage = 50
scene.render.dither_intensity = 0.0
scene.cycles.use_denoising = False
scene.cycles.samples = 128
scene.cycles.sampling_pattern = 'TABULATED_SOBOL'
scene.cycles.light_sampling_threshold = 0.0
scene.cycles.use_adaptive_sampling = False
scene.cycles.use_light_tree = False
scene.cycles.blur_glossy = 0.0
scene.cycles.sample_clamp_indirect = 0.0
scene.view_settings.view_transform = 'Standard'
bpy.context.view_layer.update()
